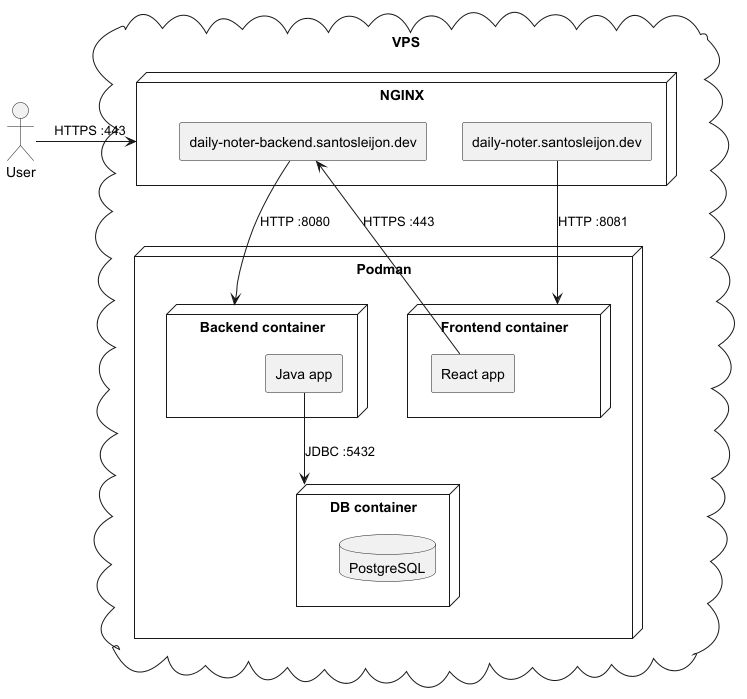

The diagram above was rendered by PlantUML. Its source (embedded in the PNG):
@startuml

actor User

cloud vpc as "VPS" {
    node nginx as "NGINX" {
        agent backend_rule as "daily-noter-backend.santosleijon.dev"
        agent frontend_rule as "daily-noter.santosleijon.dev"
    }

    node Podman {
        node frontend_container as "Frontend container" {
            agent react_app as "React app"
        }
        node backend_container as "Backend container" {
            agent java_app as "Java app"
        }
        node db_container as "DB container" {
            database postgresql as "PostgreSQL"
        }
    }
}

User->nginx: HTTPS :443
backend_rule-->backend_container: HTTP :8080
frontend_rule-->frontend_container: HTTP :8081
java_app-->db_container: JDBC :5432
react_app->backend_rule: HTTPS :443

@enduml